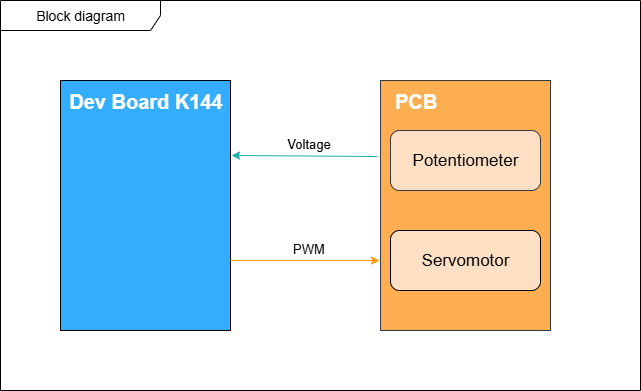

The diagram above was exported from draw.io. Its source (the exported page's mxGraphModel, read from the mxfile embedded in the PNG):
<mxGraphModel dx="1426" dy="897" grid="1" gridSize="10" guides="1" tooltips="1" connect="1" arrows="1" fold="1" page="1" pageScale="1" pageWidth="850" pageHeight="1100" background="#FFFFFF" math="0" shadow="0">
  <root>
    <mxCell id="0" />
    <mxCell id="1" parent="0" />
    <mxCell id="YTdB0B9LVyYEYeg4_Ikg-11" value="&lt;font style=&quot;font-size: 14px;&quot;&gt;Block diagram&lt;/font&gt;" style="shape=umlFrame;whiteSpace=wrap;html=1;pointerEvents=0;recursiveResize=0;container=1;collapsible=0;width=160;fillColor=default;shadow=0;gradientColor=none;labelBackgroundColor=#FFFFFF;swimlaneFillColor=default;" vertex="1" parent="1">
      <mxGeometry x="60" y="230" width="640" height="390" as="geometry" />
    </mxCell>
    <mxCell id="YTdB0B9LVyYEYeg4_Ikg-1" value="" style="rounded=0;whiteSpace=wrap;html=1;fillColor=#34ADFF;strokeColor=#000000;" vertex="1" parent="1">
      <mxGeometry x="120" y="310" width="170" height="250" as="geometry" />
    </mxCell>
    <mxCell id="YTdB0B9LVyYEYeg4_Ikg-2" value="" style="endArrow=classic;html=1;rounded=0;entryX=1.006;entryY=0.3;entryDx=0;entryDy=0;entryPerimeter=0;fillColor=#01FFF6;strokeColor=#1EAAAA;exitX=-0.018;exitY=0.304;exitDx=0;exitDy=0;exitPerimeter=0;" edge="1" parent="1" source="YTdB0B9LVyYEYeg4_Ikg-4" target="YTdB0B9LVyYEYeg4_Ikg-1">
      <mxGeometry width="50" height="50" relative="1" as="geometry">
        <mxPoint x="440" y="360" as="sourcePoint" />
        <mxPoint x="530" y="340" as="targetPoint" />
        <Array as="points" />
      </mxGeometry>
    </mxCell>
    <mxCell id="YTdB0B9LVyYEYeg4_Ikg-3" value="" style="endArrow=classic;html=1;rounded=0;strokeColor=#FF9900;" edge="1" parent="1">
      <mxGeometry width="50" height="50" relative="1" as="geometry">
        <mxPoint x="290" y="490" as="sourcePoint" />
        <mxPoint x="439" y="490" as="targetPoint" />
        <Array as="points" />
      </mxGeometry>
    </mxCell>
    <mxCell id="YTdB0B9LVyYEYeg4_Ikg-4" value="" style="rounded=0;whiteSpace=wrap;html=1;fillColor=light-dark(#ffae52, #7c5b37);strokeColor=#36393d;" vertex="1" parent="1">
      <mxGeometry x="440" y="310" width="170" height="250" as="geometry" />
    </mxCell>
    <mxCell id="YTdB0B9LVyYEYeg4_Ikg-5" value="&lt;font style=&quot;font-size: 20px; color: rgb(255, 255, 255);&quot;&gt;Dev Board K144&lt;/font&gt;" style="text;strokeColor=none;fillColor=none;html=1;fontSize=24;fontStyle=1;verticalAlign=middle;align=center;" vertex="1" parent="1">
      <mxGeometry x="95" y="320" width="220" height="20" as="geometry" />
    </mxCell>
    <mxCell id="YTdB0B9LVyYEYeg4_Ikg-6" value="&lt;font style=&quot;font-weight: normal; font-size: 13px;&quot;&gt;Voltage&lt;/font&gt;" style="text;strokeColor=none;fillColor=none;html=1;fontSize=24;fontStyle=1;verticalAlign=middle;align=center;" vertex="1" parent="1">
      <mxGeometry x="315" y="340" width="105" height="60" as="geometry" />
    </mxCell>
    <mxCell id="YTdB0B9LVyYEYeg4_Ikg-7" value="&lt;span style=&quot;font-weight: normal;&quot;&gt;&lt;font style=&quot;font-size: 13px;&quot;&gt;PWM&lt;/font&gt;&lt;/span&gt;" style="text;strokeColor=none;fillColor=none;html=1;fontSize=24;fontStyle=1;verticalAlign=middle;align=center;" vertex="1" parent="1">
      <mxGeometry x="311.25" y="450" width="112.5" height="50" as="geometry" />
    </mxCell>
    <mxCell id="YTdB0B9LVyYEYeg4_Ikg-8" value="&lt;font style=&quot;color: rgb(255, 251, 248); font-size: 20px;&quot;&gt;PCB&lt;/font&gt;" style="text;strokeColor=none;fillColor=none;html=1;fontSize=24;fontStyle=1;verticalAlign=middle;align=center;" vertex="1" parent="1">
      <mxGeometry x="425" y="320" width="100" height="20" as="geometry" />
    </mxCell>
    <mxCell id="YTdB0B9LVyYEYeg4_Ikg-9" value="&lt;font style=&quot;font-size: 17px;&quot;&gt;Potentiometer&lt;/font&gt;" style="rounded=1;whiteSpace=wrap;html=1;fillColor=light-dark(#fde0c4, #5e3206);fillStyle=solid;strokeColor=#36393d;" vertex="1" parent="1">
      <mxGeometry x="450" y="360" width="150" height="60" as="geometry" />
    </mxCell>
    <mxCell id="YTdB0B9LVyYEYeg4_Ikg-10" value="&lt;font style=&quot;font-size: 17px;&quot;&gt;Servomotor&lt;/font&gt;" style="rounded=1;whiteSpace=wrap;html=1;fillColor=light-dark(#FDE0C4,#704200);" vertex="1" parent="1">
      <mxGeometry x="450" y="460" width="150" height="60" as="geometry" />
    </mxCell>
  </root>
</mxGraphModel>